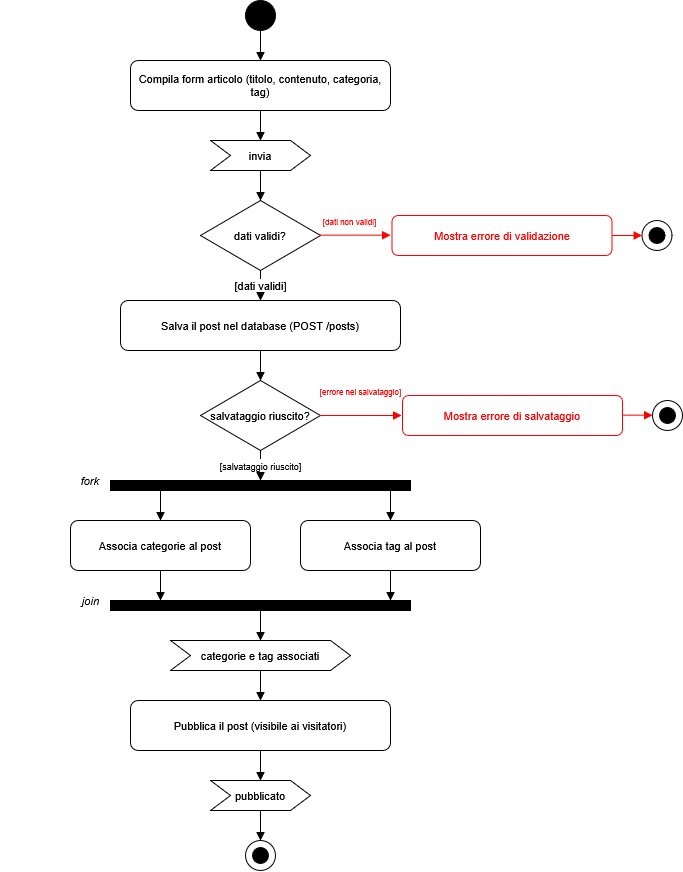

The diagram above was exported from draw.io. Its source (the exported page's mxGraphModel, read from the mxfile embedded in the PNG):
<mxGraphModel dx="581" dy="350" grid="1" gridSize="10" guides="1" tooltips="1" connect="1" arrows="1" fold="1" page="1" pageScale="1" pageWidth="850" pageHeight="1100" background="light-dark(#ffffff, #121212)" math="0" shadow="0">
  <root>
    <mxCell id="0" />
    <mxCell id="1" parent="0" />
    <mxCell id="init1" parent="1" style="ellipse;whiteSpace=wrap;html=1;fillColor=#000000;strokeColor=#000000;" value="" vertex="1">
      <mxGeometry height="30" width="30" x="285" y="20" as="geometry" />
    </mxCell>
    <mxCell id="actForm" parent="1" style="rounded=1;whiteSpace=wrap;html=1;fillColor=#ffffff;strokeColor=#000000;fontSize=11;" value="Compila form articolo (titolo, contenuto, categoria, tag)" vertex="1">
      <mxGeometry height="50" width="260" x="170" y="80" as="geometry" />
    </mxCell>
    <mxCell id="sigInvia" parent="1" style="shape=step;perimeter=stepPerimeter;whiteSpace=wrap;html=1;fixedSize=1;fillColor=#ffffff;strokeColor=#000000;fontSize=11;" value="invia" vertex="1">
      <mxGeometry height="30" width="100" x="250" y="160" as="geometry" />
    </mxCell>
    <mxCell id="decValid" parent="1" style="rhombus;whiteSpace=wrap;html=1;fillColor=#ffffff;strokeColor=#000000;fontSize=11;" value="dati validi?" vertex="1">
      <mxGeometry height="70" width="120" x="240" y="220" as="geometry" />
    </mxCell>
    <mxCell id="errValid" parent="1" style="rounded=1;whiteSpace=wrap;html=1;fillColor=#ffffff;strokeColor=#FF0000;fontColor=#FF0000;fontSize=11;" value="Mostra errore di validazione" vertex="1">
      <mxGeometry height="40" width="220" x="431.5" y="235" as="geometry" />
    </mxCell>
    <mxCell id="finInvalidOuter" parent="1" style="ellipse;whiteSpace=wrap;html=1;fillColor=#ffffff;strokeColor=#000000;" value="" vertex="1">
      <mxGeometry height="30" width="30" x="681.5" y="240" as="geometry" />
    </mxCell>
    <mxCell id="finInvalidInner" parent="1" style="ellipse;whiteSpace=wrap;html=1;fillColor=#000000;strokeColor=#000000;" value="" vertex="1">
      <mxGeometry height="16" width="16" x="688.5" y="247" as="geometry" />
    </mxCell>
    <mxCell id="actSalva" parent="1" style="rounded=1;whiteSpace=wrap;html=1;fillColor=#ffffff;strokeColor=#000000;fontSize=11;" value="Salva il post nel database (POST /posts)" vertex="1">
      <mxGeometry height="50" width="280" x="160" y="320" as="geometry" />
    </mxCell>
    <mxCell id="decSalvato" parent="1" style="rhombus;whiteSpace=wrap;html=1;fillColor=#ffffff;strokeColor=#000000;fontSize=11;" value="salvataggio riuscito?" vertex="1">
      <mxGeometry height="70" width="120" x="240" y="400" as="geometry" />
    </mxCell>
    <mxCell id="errSalvataggio" parent="1" style="rounded=1;whiteSpace=wrap;html=1;fillColor=#ffffff;strokeColor=#FF0000;fontColor=#FF0000;fontSize=11;" value="Mostra errore di salvataggio" vertex="1">
      <mxGeometry height="40" width="220" x="442" y="415" as="geometry" />
    </mxCell>
    <mxCell id="finErroreOuter" parent="1" style="ellipse;whiteSpace=wrap;html=1;fillColor=#ffffff;strokeColor=#000000;" value="" vertex="1">
      <mxGeometry height="30" width="30" x="692" y="420" as="geometry" />
    </mxCell>
    <mxCell id="finErroreInner" parent="1" style="ellipse;whiteSpace=wrap;html=1;fillColor=#000000;strokeColor=#000000;" value="" vertex="1">
      <mxGeometry height="16" width="16" x="699" y="427" as="geometry" />
    </mxCell>
    <mxCell id="forkBar" parent="1" style="rounded=0;whiteSpace=wrap;html=1;fillColor=#000000;strokeColor=#000000;" value="" vertex="1">
      <mxGeometry height="10" width="300" x="150" y="500" as="geometry" />
    </mxCell>
    <mxCell id="noteFork" parent="1" style="html=1;fillColor=none;strokeColor=none;fontStyle=2;fontSize=11;align=right;" value="fork" vertex="1">
      <mxGeometry height="20" width="100" x="40" y="490" as="geometry" />
    </mxCell>
    <mxCell id="actCat" parent="1" style="rounded=1;whiteSpace=wrap;html=1;fillColor=#ffffff;strokeColor=#000000;fontSize=11;" value="Associa categorie al post" vertex="1">
      <mxGeometry height="50" width="180" x="110" y="540" as="geometry" />
    </mxCell>
    <mxCell id="actTag" parent="1" style="rounded=1;whiteSpace=wrap;html=1;fillColor=#ffffff;strokeColor=#000000;fontSize=11;" value="Associa tag al post" vertex="1">
      <mxGeometry height="50" width="180" x="340" y="540" as="geometry" />
    </mxCell>
    <mxCell id="joinBar" parent="1" style="rounded=0;whiteSpace=wrap;html=1;fillColor=#000000;strokeColor=#000000;" value="" vertex="1">
      <mxGeometry height="10" width="300" x="150" y="620" as="geometry" />
    </mxCell>
    <mxCell id="noteJoin" parent="1" style="html=1;fillColor=none;strokeColor=none;fontStyle=2;fontSize=11;align=right;" value="join" vertex="1">
      <mxGeometry height="20" width="100" x="40" y="610" as="geometry" />
    </mxCell>
    <mxCell id="sigAssoc" parent="1" style="shape=step;perimeter=stepPerimeter;whiteSpace=wrap;html=1;fixedSize=1;fillColor=#ffffff;strokeColor=#000000;fontSize=11;" value="categorie e tag associati" vertex="1">
      <mxGeometry height="30" width="180" x="210" y="660" as="geometry" />
    </mxCell>
    <mxCell id="actPubblica" parent="1" style="rounded=1;whiteSpace=wrap;html=1;fillColor=#ffffff;strokeColor=#000000;fontSize=11;" value="Pubblica il post (visibile ai visitatori)" vertex="1">
      <mxGeometry height="50" width="260" x="170" y="720" as="geometry" />
    </mxCell>
    <mxCell id="sigPubblicato" parent="1" style="shape=step;perimeter=stepPerimeter;whiteSpace=wrap;html=1;fixedSize=1;fillColor=#ffffff;strokeColor=#000000;fontSize=11;" value="pubblicato" vertex="1">
      <mxGeometry height="30" width="100" x="250" y="800" as="geometry" />
    </mxCell>
    <mxCell id="finSuccessoOuter" parent="1" style="ellipse;whiteSpace=wrap;html=1;fillColor=#ffffff;strokeColor=#000000;" value="" vertex="1">
      <mxGeometry height="30" width="30" x="285" y="860" as="geometry" />
    </mxCell>
    <mxCell id="finSuccessoInner" parent="1" style="ellipse;whiteSpace=wrap;html=1;fillColor=#000000;strokeColor=#000000;" value="" vertex="1">
      <mxGeometry height="16" width="16" x="292" y="867" as="geometry" />
    </mxCell>
    <mxCell id="e1" edge="1" parent="1" style="html=1;endArrow=block;endFill=1;">
      <mxGeometry relative="1" as="geometry">
        <mxPoint x="300" y="50" as="sourcePoint" />
        <mxPoint x="300" y="80" as="targetPoint" />
      </mxGeometry>
    </mxCell>
    <mxCell id="e2" edge="1" parent="1" style="html=1;endArrow=block;endFill=1;">
      <mxGeometry relative="1" as="geometry">
        <mxPoint x="300" y="130" as="sourcePoint" />
        <mxPoint x="300" y="160" as="targetPoint" />
      </mxGeometry>
    </mxCell>
    <mxCell id="e3" edge="1" parent="1" style="html=1;endArrow=block;endFill=1;">
      <mxGeometry relative="1" as="geometry">
        <mxPoint x="300" y="190" as="sourcePoint" />
        <mxPoint x="300" y="220" as="targetPoint" />
      </mxGeometry>
    </mxCell>
    <mxCell id="e4" edge="1" parent="1" style="html=1;endArrow=block;endFill=1;strokeColor=#FF0000;fontColor=#FF0000;fontSize=11;labelBackgroundColor=#ffffff;entryX=0;entryY=0.5;entryDx=0;entryDy=0;" value="&lt;font style=&quot;font-size: 8px;&quot;&gt;[dati non validi]&lt;/font&gt;">
      <mxGeometry relative="1" x="-0.1608" y="15" as="geometry">
        <mxPoint as="offset" />
        <mxPoint x="358.5" y="254.66" as="sourcePoint" />
        <mxPoint x="430" y="254.66" as="targetPoint" />
      </mxGeometry>
    </mxCell>
    <mxCell id="e5" edge="1" parent="1" style="html=1;endArrow=block;endFill=1;strokeColor=#FF0000;">
      <mxGeometry relative="1" as="geometry">
        <mxPoint x="651.5" y="255" as="sourcePoint" />
        <mxPoint x="681.5" y="255" as="targetPoint" />
      </mxGeometry>
    </mxCell>
    <mxCell id="e6" edge="1" parent="1" style="html=1;endArrow=block;endFill=1;fontSize=11;labelBackgroundColor=#ffffff;" value="[dati validi]">
      <mxGeometry relative="1" as="geometry">
        <mxPoint x="300" y="290" as="sourcePoint" />
        <mxPoint x="300" y="320" as="targetPoint" />
      </mxGeometry>
    </mxCell>
    <mxCell id="e7" edge="1" parent="1" style="html=1;endArrow=block;endFill=1;">
      <mxGeometry relative="1" as="geometry">
        <mxPoint x="300" y="370" as="sourcePoint" />
        <mxPoint x="300" y="400" as="targetPoint" />
      </mxGeometry>
    </mxCell>
    <mxCell id="e8" edge="1" parent="1" style="html=1;endArrow=block;endFill=1;strokeColor=#FF0000;fontColor=#FF0000;fontSize=11;labelBackgroundColor=#ffffff;entryX=0;entryY=0.5;entryDx=0;entryDy=0;" value="&lt;font style=&quot;font-size: 8px;&quot;&gt;[errore nel salvataggio]&lt;/font&gt;">
      <mxGeometry relative="1" y="25" as="geometry">
        <mxPoint as="offset" />
        <mxPoint x="359" y="435" as="sourcePoint" />
        <mxPoint x="441" y="435" as="targetPoint" />
      </mxGeometry>
    </mxCell>
    <mxCell id="e9" edge="1" parent="1" style="html=1;endArrow=block;endFill=1;strokeColor=#FF0000;">
      <mxGeometry relative="1" as="geometry">
        <mxPoint x="662" y="434.66" as="sourcePoint" />
        <mxPoint x="692" y="434.66" as="targetPoint" />
      </mxGeometry>
    </mxCell>
    <mxCell id="e10" edge="1" parent="1" style="html=1;endArrow=block;endFill=1;fontSize=11;labelBackgroundColor=#ffffff;" value="&lt;font style=&quot;font-size: 9px;&quot;&gt;[salvataggio riuscito]&lt;/font&gt;">
      <mxGeometry relative="1" as="geometry">
        <mxPoint as="offset" />
        <mxPoint x="300" y="470" as="sourcePoint" />
        <mxPoint x="300" y="500" as="targetPoint" />
      </mxGeometry>
    </mxCell>
    <mxCell id="e11" edge="1" parent="1" style="html=1;endArrow=block;endFill=1;">
      <mxGeometry relative="1" as="geometry">
        <mxPoint x="200" y="510" as="sourcePoint" />
        <mxPoint x="200" y="540" as="targetPoint" />
      </mxGeometry>
    </mxCell>
    <mxCell id="e12" edge="1" parent="1" style="html=1;endArrow=block;endFill=1;">
      <mxGeometry relative="1" as="geometry">
        <mxPoint x="430" y="510" as="sourcePoint" />
        <mxPoint x="430" y="540" as="targetPoint" />
      </mxGeometry>
    </mxCell>
    <mxCell id="e13" edge="1" parent="1" style="html=1;endArrow=block;endFill=1;">
      <mxGeometry relative="1" as="geometry">
        <mxPoint x="200" y="590" as="sourcePoint" />
        <mxPoint x="200" y="620" as="targetPoint" />
      </mxGeometry>
    </mxCell>
    <mxCell id="e14" edge="1" parent="1" style="html=1;endArrow=block;endFill=1;">
      <mxGeometry relative="1" as="geometry">
        <mxPoint x="430" y="590" as="sourcePoint" />
        <mxPoint x="430" y="620" as="targetPoint" />
      </mxGeometry>
    </mxCell>
    <mxCell id="e15" edge="1" parent="1" style="html=1;endArrow=block;endFill=1;">
      <mxGeometry relative="1" as="geometry">
        <mxPoint x="300" y="630" as="sourcePoint" />
        <mxPoint x="300" y="660" as="targetPoint" />
      </mxGeometry>
    </mxCell>
    <mxCell id="e16" edge="1" parent="1" style="html=1;endArrow=block;endFill=1;">
      <mxGeometry relative="1" as="geometry">
        <mxPoint x="300" y="690" as="sourcePoint" />
        <mxPoint x="300" y="720" as="targetPoint" />
      </mxGeometry>
    </mxCell>
    <mxCell id="e17" edge="1" parent="1" style="html=1;endArrow=block;endFill=1;">
      <mxGeometry relative="1" as="geometry">
        <mxPoint x="300" y="770" as="sourcePoint" />
        <mxPoint x="300" y="800" as="targetPoint" />
      </mxGeometry>
    </mxCell>
    <mxCell id="e18" edge="1" parent="1" style="html=1;endArrow=block;endFill=1;">
      <mxGeometry relative="1" as="geometry">
        <mxPoint x="300" y="830" as="sourcePoint" />
        <mxPoint x="300" y="860" as="targetPoint" />
      </mxGeometry>
    </mxCell>
  </root>
</mxGraphModel>